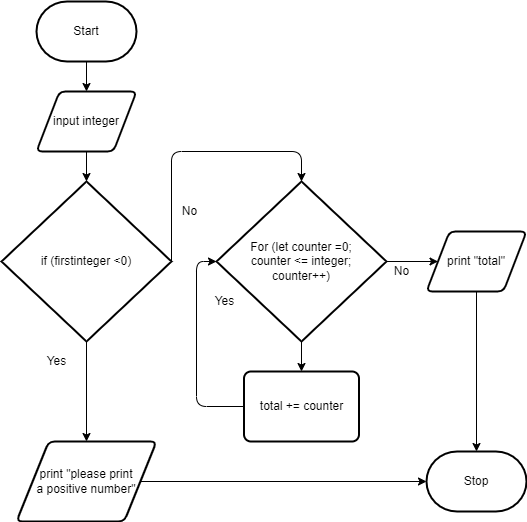

The diagram above was exported from draw.io. Its source (the exported page's mxGraphModel, read from the mxfile embedded in the PNG):
<mxGraphModel dx="1314" dy="684" grid="1" gridSize="10" guides="1" tooltips="1" connect="1" arrows="1" fold="1" page="1" pageScale="1" pageWidth="850" pageHeight="1100" math="0" shadow="0">
  <root>
    <mxCell id="0" />
    <mxCell id="1" parent="0" />
    <mxCell id="7" style="edgeStyle=none;html=1;" parent="1" source="2" target="3" edge="1">
      <mxGeometry relative="1" as="geometry" />
    </mxCell>
    <mxCell id="2" value="Start" style="strokeWidth=2;html=1;shape=mxgraph.flowchart.terminator;whiteSpace=wrap;" parent="1" vertex="1">
      <mxGeometry x="140" y="30" width="100" height="60" as="geometry" />
    </mxCell>
    <mxCell id="3" value="input integer" style="shape=parallelogram;html=1;strokeWidth=2;perimeter=parallelogramPerimeter;whiteSpace=wrap;rounded=1;arcSize=12;size=0.23;" parent="1" vertex="1">
      <mxGeometry x="140" y="120" width="100" height="60" as="geometry" />
    </mxCell>
    <mxCell id="10" value="For (let counter =0;&lt;br&gt;counter &amp;lt;= integer;&lt;br&gt;counter++)" style="strokeWidth=2;html=1;shape=mxgraph.flowchart.decision;whiteSpace=wrap;" vertex="1" parent="1">
      <mxGeometry x="320" y="210" width="170" height="160" as="geometry" />
    </mxCell>
    <mxCell id="11" value="total += counter" style="rounded=1;whiteSpace=wrap;html=1;absoluteArcSize=1;arcSize=14;strokeWidth=2;" vertex="1" parent="1">
      <mxGeometry x="347.5" y="400" width="115" height="70" as="geometry" />
    </mxCell>
    <mxCell id="19" style="edgeStyle=none;html=1;exitX=1;exitY=0.5;exitDx=0;exitDy=0;entryX=0;entryY=0.5;entryDx=0;entryDy=0;entryPerimeter=0;" edge="1" parent="1" source="13" target="12">
      <mxGeometry relative="1" as="geometry">
        <mxPoint x="330" y="580" as="targetPoint" />
      </mxGeometry>
    </mxCell>
    <mxCell id="12" value="Stop" style="strokeWidth=2;html=1;shape=mxgraph.flowchart.terminator;whiteSpace=wrap;" vertex="1" parent="1">
      <mxGeometry x="530" y="480" width="100" height="60" as="geometry" />
    </mxCell>
    <mxCell id="13" value="print &quot;please print&lt;br&gt;a positive number&quot;" style="shape=parallelogram;html=1;strokeWidth=2;perimeter=parallelogramPerimeter;whiteSpace=wrap;rounded=1;arcSize=12;size=0.23;" vertex="1" parent="1">
      <mxGeometry x="120" y="470" width="140" height="80" as="geometry" />
    </mxCell>
    <mxCell id="14" value="if (firstinteger &amp;lt;0)" style="strokeWidth=2;html=1;shape=mxgraph.flowchart.decision;whiteSpace=wrap;" vertex="1" parent="1">
      <mxGeometry x="105" y="210" width="170" height="160" as="geometry" />
    </mxCell>
    <mxCell id="16" value="print &quot;total&quot;" style="shape=parallelogram;html=1;strokeWidth=2;perimeter=parallelogramPerimeter;whiteSpace=wrap;rounded=1;arcSize=12;size=0.23;" vertex="1" parent="1">
      <mxGeometry x="530" y="260" width="100" height="60" as="geometry" />
    </mxCell>
    <mxCell id="17" style="edgeStyle=none;html=1;exitX=0.5;exitY=1;exitDx=0;exitDy=0;entryX=0.5;entryY=0;entryDx=0;entryDy=0;entryPerimeter=0;" edge="1" parent="1" source="3" target="14">
      <mxGeometry relative="1" as="geometry">
        <mxPoint x="220" y="190" as="sourcePoint" />
        <mxPoint x="220" y="220" as="targetPoint" />
      </mxGeometry>
    </mxCell>
    <mxCell id="18" style="edgeStyle=none;html=1;exitX=0.5;exitY=1;exitDx=0;exitDy=0;entryX=0.5;entryY=0;entryDx=0;entryDy=0;exitPerimeter=0;" edge="1" parent="1" source="14" target="13">
      <mxGeometry relative="1" as="geometry">
        <mxPoint x="200" y="390" as="sourcePoint" />
        <mxPoint x="200" y="420" as="targetPoint" />
      </mxGeometry>
    </mxCell>
    <mxCell id="20" style="edgeStyle=none;html=1;exitX=0.5;exitY=1;exitDx=0;exitDy=0;entryX=0.5;entryY=0;entryDx=0;entryDy=0;entryPerimeter=0;" edge="1" parent="1" source="16" target="12">
      <mxGeometry relative="1" as="geometry">
        <mxPoint x="530" y="380" as="sourcePoint" />
        <mxPoint x="530" y="480" as="targetPoint" />
      </mxGeometry>
    </mxCell>
    <mxCell id="21" style="edgeStyle=none;html=1;exitX=0.5;exitY=1;exitDx=0;exitDy=0;entryX=0.5;entryY=0;entryDx=0;entryDy=0;exitPerimeter=0;" edge="1" parent="1" source="10" target="11">
      <mxGeometry relative="1" as="geometry">
        <mxPoint x="360" y="370" as="sourcePoint" />
        <mxPoint x="360" y="470" as="targetPoint" />
      </mxGeometry>
    </mxCell>
    <mxCell id="22" value="" style="edgeStyle=segmentEdgeStyle;endArrow=classic;html=1;exitX=0;exitY=0.5;exitDx=0;exitDy=0;entryX=0;entryY=0.5;entryDx=0;entryDy=0;entryPerimeter=0;" edge="1" parent="1" source="11" target="10">
      <mxGeometry width="50" height="50" relative="1" as="geometry">
        <mxPoint x="410" y="370" as="sourcePoint" />
        <mxPoint x="460" y="320" as="targetPoint" />
        <Array as="points">
          <mxPoint x="300" y="435" />
          <mxPoint x="300" y="290" />
        </Array>
      </mxGeometry>
    </mxCell>
    <mxCell id="23" value="" style="edgeStyle=segmentEdgeStyle;endArrow=classic;html=1;exitX=1;exitY=0.5;exitDx=0;exitDy=0;entryX=0.5;entryY=0;entryDx=0;entryDy=0;entryPerimeter=0;exitPerimeter=0;" edge="1" parent="1" source="14" target="10">
      <mxGeometry width="50" height="50" relative="1" as="geometry">
        <mxPoint x="290" y="210" as="sourcePoint" />
        <mxPoint x="262.5" y="65" as="targetPoint" />
        <Array as="points">
          <mxPoint x="275" y="180" />
          <mxPoint x="405" y="180" />
        </Array>
      </mxGeometry>
    </mxCell>
    <mxCell id="24" value="Yes&lt;br&gt;" style="text;html=1;align=center;verticalAlign=middle;resizable=0;points=[];autosize=1;strokeColor=none;fillColor=none;" vertex="1" parent="1">
      <mxGeometry x="307.5" y="320" width="40" height="20" as="geometry" />
    </mxCell>
    <mxCell id="25" value="Yes&lt;br&gt;" style="text;html=1;align=center;verticalAlign=middle;resizable=0;points=[];autosize=1;strokeColor=none;fillColor=none;" vertex="1" parent="1">
      <mxGeometry x="140" y="380" width="40" height="20" as="geometry" />
    </mxCell>
    <mxCell id="26" value="No" style="text;html=1;align=center;verticalAlign=middle;resizable=0;points=[];autosize=1;strokeColor=none;fillColor=none;" vertex="1" parent="1">
      <mxGeometry x="277.5" y="230" width="30" height="20" as="geometry" />
    </mxCell>
    <mxCell id="27" style="edgeStyle=none;html=1;exitX=1;exitY=0.5;exitDx=0;exitDy=0;entryX=0;entryY=0.5;entryDx=0;entryDy=0;exitPerimeter=0;" edge="1" parent="1" source="10" target="16">
      <mxGeometry relative="1" as="geometry">
        <mxPoint x="530" y="310" as="sourcePoint" />
        <mxPoint x="530" y="340" as="targetPoint" />
      </mxGeometry>
    </mxCell>
    <mxCell id="28" value="No" style="text;html=1;align=center;verticalAlign=middle;resizable=0;points=[];autosize=1;strokeColor=none;fillColor=none;" vertex="1" parent="1">
      <mxGeometry x="490" y="290" width="30" height="20" as="geometry" />
    </mxCell>
  </root>
</mxGraphModel>